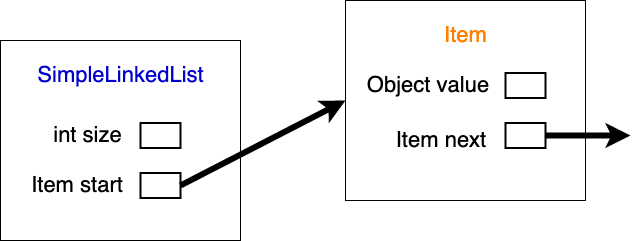

The diagram above was exported from draw.io. Its source (the exported page's mxGraphModel, read from the mxfile embedded in the PNG):
<mxGraphModel dx="754" dy="512" grid="1" gridSize="10" guides="1" tooltips="1" connect="1" arrows="1" fold="1" page="1" pageScale="1" pageWidth="850" pageHeight="1100" math="0" shadow="0">
  <root>
    <mxCell id="0" />
    <mxCell id="1" parent="0" />
    <mxCell id="yu0ZQxJKlh_Q6FMjMtAt-1" value="" style="rounded=0;whiteSpace=wrap;html=1;" vertex="1" parent="1">
      <mxGeometry x="80" y="120" width="240" height="200" as="geometry" />
    </mxCell>
    <mxCell id="yu0ZQxJKlh_Q6FMjMtAt-2" value="&lt;font style=&quot;font-size: 22px&quot; color=&quot;#0000cc&quot;&gt;SimpleLinkedList&lt;/font&gt;" style="text;html=1;align=center;verticalAlign=middle;whiteSpace=wrap;rounded=0;strokeWidth=5;" vertex="1" parent="1">
      <mxGeometry x="117.5" y="140" width="165" height="30" as="geometry" />
    </mxCell>
    <mxCell id="yu0ZQxJKlh_Q6FMjMtAt-3" value="" style="rounded=0;whiteSpace=wrap;html=1;" vertex="1" parent="1">
      <mxGeometry x="425" y="80" width="240" height="200" as="geometry" />
    </mxCell>
    <mxCell id="yu0ZQxJKlh_Q6FMjMtAt-4" value="&lt;font style=&quot;font-size: 22px&quot; color=&quot;#ff8000&quot;&gt;Item&lt;/font&gt;" style="text;html=1;strokeColor=none;fillColor=none;align=center;verticalAlign=middle;whiteSpace=wrap;rounded=0;strokeWidth=5;" vertex="1" parent="1">
      <mxGeometry x="462.5" y="100" width="165" height="30" as="geometry" />
    </mxCell>
    <mxCell id="yu0ZQxJKlh_Q6FMjMtAt-5" value="int size" style="text;html=1;strokeColor=none;fillColor=none;align=center;verticalAlign=middle;whiteSpace=wrap;rounded=0;fontSize=22;" vertex="1" parent="1">
      <mxGeometry x="126.25" y="200" width="82.5" height="30" as="geometry" />
    </mxCell>
    <mxCell id="yu0ZQxJKlh_Q6FMjMtAt-6" value="Item start" style="text;html=1;strokeColor=none;fillColor=none;align=center;verticalAlign=middle;whiteSpace=wrap;rounded=0;fontSize=22;" vertex="1" parent="1">
      <mxGeometry x="106.25" y="250" width="102.5" height="30" as="geometry" />
    </mxCell>
    <mxCell id="yu0ZQxJKlh_Q6FMjMtAt-7" value="" style="rounded=0;whiteSpace=wrap;html=1;fontSize=22;strokeWidth=2;" vertex="1" parent="1">
      <mxGeometry x="220" y="202.5" width="40" height="25" as="geometry" />
    </mxCell>
    <mxCell id="yu0ZQxJKlh_Q6FMjMtAt-8" value="" style="rounded=0;whiteSpace=wrap;html=1;fontSize=22;strokeWidth=2;" vertex="1" parent="1">
      <mxGeometry x="220" y="252.5" width="40" height="25" as="geometry" />
    </mxCell>
    <mxCell id="yu0ZQxJKlh_Q6FMjMtAt-9" value="Object value" style="text;html=1;strokeColor=none;fillColor=none;align=center;verticalAlign=middle;whiteSpace=wrap;rounded=0;fontSize=22;" vertex="1" parent="1">
      <mxGeometry x="442.5" y="150" width="130" height="30" as="geometry" />
    </mxCell>
    <mxCell id="yu0ZQxJKlh_Q6FMjMtAt-10" value="Item next" style="text;html=1;strokeColor=none;fillColor=none;align=center;verticalAlign=middle;whiteSpace=wrap;rounded=0;fontSize=22;" vertex="1" parent="1">
      <mxGeometry x="470" y="205" width="102.5" height="30" as="geometry" />
    </mxCell>
    <mxCell id="yu0ZQxJKlh_Q6FMjMtAt-11" value="" style="rounded=0;whiteSpace=wrap;html=1;fontSize=22;strokeWidth=2;" vertex="1" parent="1">
      <mxGeometry x="585" y="152.5" width="40" height="25" as="geometry" />
    </mxCell>
    <mxCell id="yu0ZQxJKlh_Q6FMjMtAt-12" value="" style="rounded=0;whiteSpace=wrap;html=1;fontSize=22;strokeWidth=2;" vertex="1" parent="1">
      <mxGeometry x="585" y="202.5" width="40" height="25" as="geometry" />
    </mxCell>
    <mxCell id="yu0ZQxJKlh_Q6FMjMtAt-15" value="" style="endArrow=classic;html=1;rounded=0;fontSize=22;fontColor=#FF8000;exitX=1;exitY=0.5;exitDx=0;exitDy=0;entryX=0;entryY=0.5;entryDx=0;entryDy=0;strokeWidth=6;" edge="1" parent="1" source="yu0ZQxJKlh_Q6FMjMtAt-8" target="yu0ZQxJKlh_Q6FMjMtAt-3">
      <mxGeometry width="50" height="50" relative="1" as="geometry">
        <mxPoint x="380" y="290" as="sourcePoint" />
        <mxPoint x="430" y="240" as="targetPoint" />
      </mxGeometry>
    </mxCell>
    <mxCell id="yu0ZQxJKlh_Q6FMjMtAt-16" value="" style="endArrow=classic;html=1;rounded=0;fontSize=22;fontColor=#FF8000;strokeWidth=6;exitX=1;exitY=0.5;exitDx=0;exitDy=0;" edge="1" parent="1" source="yu0ZQxJKlh_Q6FMjMtAt-12">
      <mxGeometry width="50" height="50" relative="1" as="geometry">
        <mxPoint x="710" y="227.5" as="sourcePoint" />
        <mxPoint x="710" y="215" as="targetPoint" />
      </mxGeometry>
    </mxCell>
  </root>
</mxGraphModel>